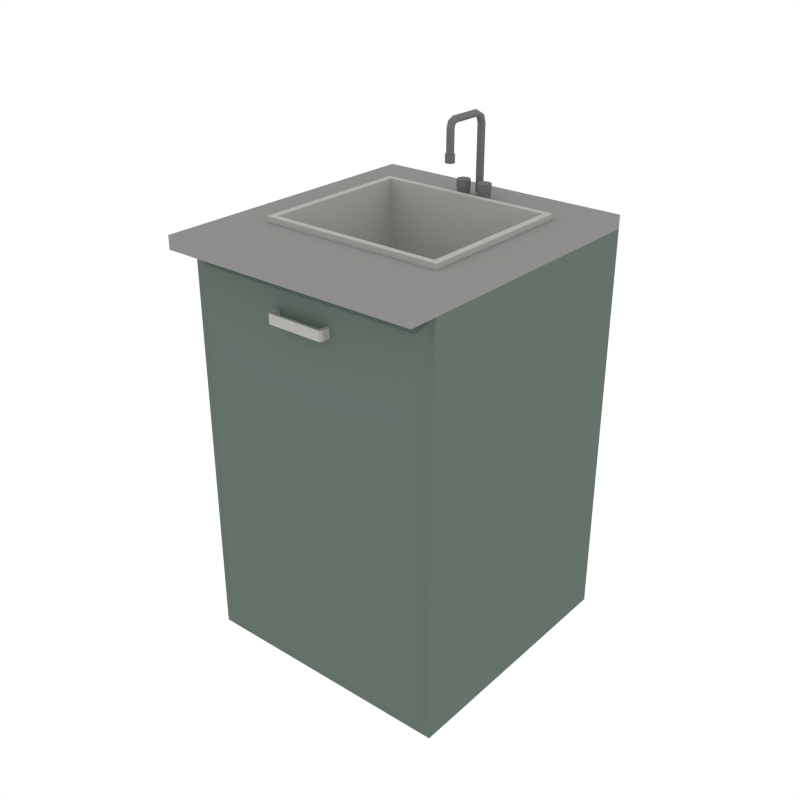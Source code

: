 # Source: Kitchen_Sink.blend  (saved by Blender 2.79.0; exported with 4.5.12 LTS)
import bpy
from mathutils import Matrix  # noqa: F401  (used for matrix-valued properties, if any)

bpy.ops.wm.read_factory_settings(use_empty=True)
scene = bpy.context.scene
scene.name = 'Scene'

# ---- collections
col_collection_1 = bpy.data.collections.new('Collection 1'); scene.collection.children.link(col_collection_1)

# ---- materials (node trees are filled in below, after node groups)
mat_kitchen = bpy.data.materials.new('Kitchen')
mat_kitchen.alpha_threshold = 0.0
mat_kitchen.diffuse_color = (0.1297, 0.1679, 0.1446, 1.0)
mat_kitchen.roughness = 0.5
mat_white = bpy.data.materials.new('White')
mat_white.alpha_threshold = 0.0
mat_white.diffuse_color = (0.448, 0.4433, 0.4294, 1.0)
mat_white.roughness = 0.5
mat_lightmetal = bpy.data.materials.new('LightMetal')
mat_lightmetal.alpha_threshold = 0.0
mat_lightmetal.diffuse_color = (0.1734, 0.1734, 0.1734, 1.0)
mat_lightmetal.roughness = 0.5
mat_glass = bpy.data.materials.new('Glass')
mat_glass.alpha_threshold = 0.0
mat_glass.roughness = 0.5
mat_kitchentop = bpy.data.materials.new('KitchenTop')
mat_kitchentop.alpha_threshold = 0.0
mat_kitchentop.diffuse_color = (0.2738, 0.271, 0.2627, 1.0)
mat_kitchentop.roughness = 0.5

# ---- material node trees
mat_glass.use_nodes = True; mat_glass.node_tree.nodes.clear()
_N = mat_glass.node_tree.nodes; _L = mat_glass.node_tree.links
n0 = _N.new('ShaderNodeOutputMaterial'); n0.name = 'Material Output'; n0.location = (300, 300)
n1 = _N.new('ShaderNodeBsdfTransparent'); n1.name = 'Transparent BSDF'; n1.location = (10, 300)
n1.inputs[0].default_value = (0.3094, 0.5835, 0.8, 1.0)
_L.new(n1.outputs[0], n0.inputs[0])
n0.is_active_output = True

# ---- world
world_world = bpy.data.worlds.new('World'); scene.world = world_world
world_world.color = (1.0, 1.0, 1.0)
world_world.use_sun_shadow = False
world_world.sun_shadow_jitter_overblur = 0.0
world_world.cycles.sampling_method = 'NONE'
world_world.cycles.sample_map_resolution = 256

# ---- meshes
me_cube_067 = bpy.data.meshes.new('Cube.067')
me_cube_067.from_pydata([(-0.5054, -0.5054, 5.105e-10), (-0.5054, 0.5054, 5.105e-10), (0.5054, -0.5054, 5.105e-10), (0.5054, 0.5054, 5.105e-10), (-0.5054, -0.5054, 1.564), (-0.5054, 0.5054, 1.564), (0.5054, 0.5054, 1.564), (0.5054, -0.5054, 1.564), (0.4801, -0.5054, 0.02858), (-0.4801, -0.5054, 0.02858), (0.4801, -0.5054, 1.539), (-0.4801, -0.5054, 1.539), (0.4479, -0.5259, 0.06508), (-0.4479, -0.5259, 0.06508), (0.4479, -0.5259, 1.502), (-0.4479, -0.5259, 1.502), (-0.114, -0.5126, 1.395), (-0.114, -0.5126, 1.432), (-0.09901, -0.5126, 1.432), (-0.09901, -0.5126, 1.395), (-0.114, -0.5562, 1.395), (-0.114, -0.5562, 1.432), (-0.09901, -0.5562, 1.432), (-0.09901, -0.5562, 1.395), (-0.1079, -0.5661, 1.395), (-0.1079, -0.5661, 1.432), (-0.09901, -0.5661, 1.432), (-0.09901, -0.5661, 1.395), (0.114, -0.5126, 1.395), (0.114, -0.5126, 1.432), (0.09901, -0.5126, 1.432), (0.09901, -0.5126, 1.395), (0.114, -0.5562, 1.395), (0.114, -0.5562, 1.432), (0.09901, -0.5562, 1.432), (0.09901, -0.5562, 1.395), (0.1079, -0.5661, 1.395), (0.1079, -0.5661, 1.432), (0.09901, -0.5661, 1.432), (0.09901, -0.5661, 1.395), (-0.3515, -0.304, 1.564), (-0.3515, 0.304, 1.564), (0.3515, 0.304, 1.564), (0.3515, -0.304, 1.564), (-0.3182, -0.2752, 1.163), (-0.3182, 0.2752, 1.163), (0.3182, 0.2752, 1.163), (0.3182, -0.2752, 1.163), (-0.5054, -0.5054, 1.614), (-0.5054, 0.5054, 1.614), (0.5054, 0.5054, 1.614), (0.5054, -0.5054, 1.614), (-0.3515, -0.304, 1.614), (-0.3515, 0.304, 1.614), (0.3515, 0.304, 1.614), (0.3515, -0.304, 1.614), (0.5054, -0.615, 1.564), (-0.5054, -0.615, 1.564), (0.5054, -0.615, 1.614), (-0.5054, -0.615, 1.614), (-0.332, -0.2921, 1.216), (-0.3577, -0.3147, 1.634), (-0.332, 0.2921, 1.216), (-0.3577, 0.3147, 1.634), (0.332, -0.2921, 1.216), (0.3577, -0.3147, 1.634), (0.332, 0.2921, 1.216), (0.3577, 0.3147, 1.634), (-0.3319, -0.2919, 1.634), (-0.3319, 0.2919, 1.634), (0.3319, 0.2919, 1.634), (0.3319, -0.2919, 1.634), (-0.2959, -0.2603, 1.234), (-0.2959, 0.2603, 1.234), (0.2959, 0.2603, 1.234), (0.2959, -0.2603, 1.234), (0.04567, 0.3778, 1.621), (0.04567, 0.3778, 1.643), (0.06262, 0.3708, 1.621), (0.06262, 0.3708, 1.643), (0.06964, 0.3538, 1.621), (0.06964, 0.3538, 1.643), (0.06262, 0.3369, 1.621), (0.06262, 0.3369, 1.643), (0.04567, 0.3298, 1.621), (0.04567, 0.3298, 1.643), (0.02872, 0.3369, 1.621), (0.02872, 0.3369, 1.643), (0.0217, 0.3538, 1.621), (0.0217, 0.3538, 1.643), (0.02872, 0.3708, 1.621), (0.02872, 0.3708, 1.643), (0.06391, 0.3721, 1.643), (0.04567, 0.3796, 1.643), (0.07146, 0.3538, 1.643), (0.06391, 0.3356, 1.643), (0.04567, 0.328, 1.643), (0.02743, 0.3356, 1.643), (0.01988, 0.3538, 1.643), (0.02743, 0.3721, 1.643), (0.06391, 0.3721, 1.672), (0.04567, 0.3796, 1.672), (0.07146, 0.3538, 1.672), (0.06391, 0.3356, 1.672), (0.04567, 0.328, 1.672), (0.02743, 0.3356, 1.672), (0.01988, 0.3538, 1.672), (0.02743, 0.3721, 1.672), (-0.04567, 0.3778, 1.621), (-0.04567, 0.3778, 1.643), (-0.06262, 0.3708, 1.621), (-0.06262, 0.3708, 1.643), (-0.06964, 0.3538, 1.621), (-0.06964, 0.3538, 1.643), (-0.06262, 0.3369, 1.621), (-0.06262, 0.3369, 1.643), (-0.04567, 0.3298, 1.621), (-0.04567, 0.3298, 1.643), (-0.02872, 0.3369, 1.621), (-0.02872, 0.3369, 1.643), (-0.0217, 0.3538, 1.621), (-0.0217, 0.3538, 1.643), (-0.02872, 0.3708, 1.621), (-0.02872, 0.3708, 1.643), (-0.06391, 0.3721, 1.643), (-0.04567, 0.3796, 1.643), (-0.07146, 0.3538, 1.643), (-0.06391, 0.3356, 1.643), (-0.04567, 0.328, 1.643), (-0.02743, 0.3356, 1.643), (-0.01988, 0.3538, 1.643), (-0.02743, 0.3721, 1.643), (-0.06391, 0.3721, 1.672), (-0.04567, 0.3796, 1.672), (-0.07146, 0.3538, 1.672), (-0.06391, 0.3356, 1.672), (-0.04567, 0.328, 1.672), (-0.02743, 0.3356, 1.672), (-0.01988, 0.3538, 1.672), (-0.02743, 0.3721, 1.672), (6.093e-07, 0.3733, 1.871), (6.093e-07, 0.3733, 1.625), (-0.01012, 0.3775, 1.871), (-0.01012, 0.3775, 1.625), (-0.01432, 0.3876, 1.871), (-0.01432, 0.3876, 1.625), (-0.01012, 0.3977, 1.871), (-0.01012, 0.3977, 1.625), (6.105e-07, 0.4019, 1.871), (6.105e-07, 0.4019, 1.625), (0.01013, 0.3977, 1.871), (0.01013, 0.3977, 1.625), (0.01432, 0.3876, 1.871), (0.01432, 0.3876, 1.625), (0.01013, 0.3775, 1.871), (0.01013, 0.3775, 1.625), (6.093e-07, 0.3664, 1.89), (-0.01012, 0.3701, 1.892), (-0.01432, 0.3791, 1.896), (-0.01012, 0.3881, 1.901), (6.105e-07, 0.3918, 1.903), (0.01013, 0.3881, 1.901), (0.01432, 0.3791, 1.896), (0.01013, 0.3701, 1.892), (6.09e-07, 0.354, 1.896), (-0.01012, 0.3539, 1.9), (-0.01432, 0.3535, 1.91), (-0.01012, 0.3532, 1.92), (6.103e-07, 0.3531, 1.924), (0.01013, 0.3532, 1.92), (0.01432, 0.3535, 1.91), (0.01013, 0.3539, 1.9), (6.09e-07, 0.2343, 1.896), (-0.01012, 0.2342, 1.9), (-0.01432, 0.2338, 1.91), (-0.01012, 0.2335, 1.92), (6.103e-07, 0.2333, 1.924), (0.01013, 0.2335, 1.92), (0.01432, 0.2338, 1.91), (0.01013, 0.2342, 1.9), (6.09e-07, 0.2274, 1.892), (-0.01012, 0.2243, 1.895), (-0.01432, 0.2168, 1.902), (-0.01012, 0.2094, 1.909), (6.103e-07, 0.2063, 1.912), (0.01013, 0.2094, 1.909), (0.01432, 0.2168, 1.902), (0.01013, 0.2243, 1.895), (6.09e-07, 0.2243, 1.885), (-0.01012, 0.2203, 1.885), (-0.01432, 0.2107, 1.885), (-0.01012, 0.2011, 1.885), (6.103e-07, 0.1971, 1.885), (0.01013, 0.2011, 1.885), (0.01432, 0.2107, 1.885), (0.01013, 0.2203, 1.885), (6.09e-07, 0.2243, 1.797), (-0.01012, 0.2203, 1.797), (-0.01432, 0.2107, 1.797), (-0.01012, 0.2011, 1.797), (6.103e-07, 0.1971, 1.797), (0.01013, 0.2011, 1.797), (0.01432, 0.2107, 1.797), (0.01013, 0.2203, 1.797), (6.089e-07, 0.2276, 1.797), (-0.01263, 0.2227, 1.797), (-0.01786, 0.2107, 1.797), (-0.01263, 0.1987, 1.797), (6.104e-07, 0.1938, 1.797), (0.01263, 0.1987, 1.797), (0.01786, 0.2107, 1.797), (0.01263, 0.2227, 1.797), (6.089e-07, 0.2276, 1.766), (-0.01263, 0.2227, 1.766), (-0.01786, 0.2107, 1.766), (-0.01263, 0.1987, 1.766), (6.104e-07, 0.1938, 1.766), (0.01263, 0.1987, 1.766), (0.01786, 0.2107, 1.766), (0.01263, 0.2227, 1.766), (6.09e-07, 0.225, 1.766), (-0.01071, 0.2208, 1.766), (-0.01515, 0.2107, 1.766), (-0.01071, 0.2006, 1.766), (6.103e-07, 0.1964, 1.766), (0.01071, 0.2006, 1.766), (0.01515, 0.2107, 1.766), (0.01071, 0.2208, 1.766), (6.09e-07, 0.225, 1.777), (-0.01071, 0.2208, 1.777), (-0.01515, 0.2107, 1.777), (-0.01071, 0.2006, 1.777), (6.103e-07, 0.1964, 1.777), (0.01071, 0.2006, 1.777), (0.01515, 0.2107, 1.777), (0.01071, 0.2208, 1.777)], [], [(0, 2, 8, 9), (7, 6, 50, 51), (3, 1, 5, 6), (2, 3, 6, 7), (1, 0, 4, 5), (11, 9, 13, 15), (2, 7, 10, 8), (4, 0, 9, 11), (7, 4, 11, 10), (13, 12, 14, 15), (10, 11, 15, 14), (8, 10, 14, 12), (9, 8, 12, 13), (0, 1, 3, 2), (27, 26, 25, 24), (20, 23, 27, 24), (18, 17, 21, 22), (19, 18, 22, 23), (16, 19, 23, 20), (17, 16, 20, 21), (21, 20, 24, 25), (22, 21, 25, 26), (39, 27, 23, 35), (38, 26, 27, 39), (34, 22, 26, 38), (39, 36, 37, 38), (32, 36, 39, 35), (30, 34, 33, 29), (31, 35, 34, 30), (28, 32, 35, 31), (29, 33, 32, 28), (33, 37, 36, 32), (34, 38, 37, 33), (35, 23, 22, 34), (43, 42, 46, 47), (40, 41, 53, 52), (46, 45, 44, 47), (41, 40, 44, 45), (40, 43, 47, 44), (42, 41, 45, 46), (6, 5, 49, 50), (50, 49, 53, 54), (51, 50, 54, 55), (49, 48, 52, 53), (48, 51, 55, 52), (41, 42, 54, 53), (42, 43, 55, 54), (43, 40, 52, 55), (5, 4, 48, 49), (57, 56, 58, 59), (4, 7, 56, 57), (7, 51, 58, 56), (51, 48, 59, 58), (48, 4, 57, 59), (60, 61, 63, 62), (62, 63, 67, 66), (66, 67, 65, 64), (64, 65, 61, 60), (62, 66, 64, 60), (67, 63, 69, 70), (71, 70, 74, 75), (65, 67, 70, 71), (63, 61, 68, 69), (61, 65, 71, 68), (74, 73, 72, 75), (69, 68, 72, 73), (68, 71, 75, 72), (70, 69, 73, 74), (76, 77, 79, 78), (78, 79, 81, 80), (80, 81, 83, 82), (82, 83, 85, 84), (84, 85, 87, 86), (86, 87, 89, 88), (77, 91, 99, 93), (88, 89, 91, 90), (90, 91, 77, 76), (76, 78, 80, 82, 84, 86, 88, 90), (99, 98, 106, 107), (79, 77, 93, 92), (83, 81, 94, 95), (89, 87, 97, 98), (85, 83, 95, 96), (91, 89, 98, 99), (81, 79, 92, 94), (87, 85, 96, 97), (100, 101, 107, 106, 105, 104, 103, 102), (97, 96, 104, 105), (95, 94, 102, 103), (92, 93, 101, 100), (93, 99, 107, 101), (98, 97, 105, 106), (96, 95, 103, 104), (94, 92, 100, 102), (108, 110, 111, 109), (110, 112, 113, 111), (112, 114, 115, 113), (114, 116, 117, 115), (116, 118, 119, 117), (118, 120, 121, 119), (109, 125, 131, 123), (120, 122, 123, 121), (122, 108, 109, 123), (108, 122, 120, 118, 116, 114, 112, 110), (131, 139, 138, 130), (111, 124, 125, 109), (115, 127, 126, 113), (121, 130, 129, 119), (117, 128, 127, 115), (123, 131, 130, 121), (113, 126, 124, 111), (119, 129, 128, 117), (132, 134, 135, 136, 137, 138, 139, 133), (129, 137, 136, 128), (127, 135, 134, 126), (124, 132, 133, 125), (125, 133, 139, 131), (130, 138, 137, 129), (128, 136, 135, 127), (126, 134, 132, 124), (140, 142, 143, 141), (142, 144, 145, 143), (144, 146, 147, 145), (146, 148, 149, 147), (148, 150, 151, 149), (150, 152, 153, 151), (143, 145, 147, 149, 151, 153, 155, 141), (152, 154, 155, 153), (154, 140, 141, 155), (146, 159, 160, 148), (162, 170, 171, 163), (152, 162, 163, 154), (142, 157, 158, 144), (148, 160, 161, 150), (154, 163, 156, 140), (140, 156, 157, 142), (144, 158, 159, 146), (150, 161, 162, 152), (169, 177, 178, 170), (160, 168, 169, 161), (158, 166, 167, 159), (156, 164, 165, 157), (163, 171, 164, 156), (161, 169, 170, 162), (159, 167, 168, 160), (157, 165, 166, 158), (172, 180, 181, 173), (167, 175, 176, 168), (165, 173, 174, 166), (170, 178, 179, 171), (168, 176, 177, 169), (166, 174, 175, 167), (164, 172, 173, 165), (171, 179, 172, 164), (186, 194, 195, 187), (179, 187, 180, 172), (177, 185, 186, 178), (175, 183, 184, 176), (173, 181, 182, 174), (178, 186, 187, 179), (176, 184, 185, 177), (174, 182, 183, 175), (189, 197, 198, 190), (184, 192, 193, 185), (182, 190, 191, 183), (180, 188, 189, 181), (187, 195, 188, 180), (185, 193, 194, 186), (183, 191, 192, 184), (181, 189, 190, 182), (203, 211, 204, 196), (194, 202, 203, 195), (192, 200, 201, 193), (190, 198, 199, 191), (188, 196, 197, 189), (195, 203, 196, 188), (193, 201, 202, 194), (191, 199, 200, 192), (206, 214, 215, 207), (201, 209, 210, 202), (199, 207, 208, 200), (197, 205, 206, 198), (202, 210, 211, 203), (200, 208, 209, 201), (198, 206, 207, 199), (196, 204, 205, 197), (218, 226, 227, 219), (204, 212, 213, 205), (211, 219, 212, 204), (209, 217, 218, 210), (207, 215, 216, 208), (205, 213, 214, 206), (210, 218, 219, 211), (208, 216, 217, 209), (223, 231, 232, 224), (216, 224, 225, 217), (214, 222, 223, 215), (212, 220, 221, 213), (219, 227, 220, 212), (217, 225, 226, 218), (215, 223, 224, 216), (213, 221, 222, 214), (228, 235, 234, 233, 232, 231, 230, 229), (221, 229, 230, 222), (226, 234, 235, 227), (224, 232, 233, 225), (222, 230, 231, 223), (220, 228, 229, 221), (227, 235, 228, 220), (225, 233, 234, 226)])
me_cube_067.polygons.foreach_set('material_index', [0, 4, 0, 0, 0, 0, 0, 0, 0, 0, 0, 0, 0, 0, 1, 1, 1, 1, 1, 1, 1, 1, 1, 1, 1, 1, 1, 1, 1, 1, 1, 1, 1, 1, 0, 0, 0, 0, 0, 0, 4, 4, 4, 4, 4, 0, 0, 0, 4, 4, 0, 4, 4, 4, 1, 1, 1, 1, 1, 1, 1, 1, 1, 1, 1, 1, 1, 1, 2, 2, 2, 2, 2, 2, 2, 2, 2, 2, 2, 2, 2, 2, 2, 2, 2, 2, 2, 2, 2, 2, 2, 2, 2, 2, 2, 2, 2, 2, 2, 2, 2, 2, 2, 2, 2, 2, 2, 2, 2, 2, 2, 2, 2, 2, 2, 2, 2, 2, 2, 2, 2, 2, 2, 2, 2, 2, 2, 2, 2, 2, 2, 2, 2, 2, 2, 2, 2, 2, 2, 2, 2, 2, 2, 2, 2, 2, 2, 2, 2, 2, 2, 2, 2, 2, 2, 2, 2, 2, 2, 2, 2, 2, 2, 2, 2, 2, 2, 2, 2, 2, 2, 2, 2, 2, 2, 2, 2, 2, 2, 2, 2, 2, 2, 2, 2, 2, 2, 2, 2, 2, 2, 2, 2, 2, 2, 2, 2, 2, 2, 2, 2, 2, 2, 2, 2, 2, 2, 2, 2, 2])
me_cube_067.materials.append(mat_kitchen)
me_cube_067.materials.append(mat_white)
me_cube_067.materials.append(mat_lightmetal)
me_cube_067.materials.append(mat_glass)
me_cube_067.materials.append(mat_kitchentop)
me_cube_067.use_remesh_preserve_volume = False
me_cube_067.use_remesh_preserve_attributes = False
me_cube_067.use_mirror_vertex_groups = False
me_cube_067.update()

# ---- objects
ob_kitchen_sink = bpy.data.objects.new('Kitchen_Sink', me_cube_067)

# ---- transforms, parenting, visibility, modifiers, constraints
ob_kitchen_sink.location = (0.0, 0.0, 0.0)
ob_kitchen_sink.lineart.crease_threshold = 0.0

# ---- collection membership
col_collection_1.objects.link(ob_kitchen_sink)

# ---- scene / render settings (as saved in the file)
scene.frame_start = 1; scene.frame_end = 250; scene.frame_set(0)
scene.render.engine = 'CYCLES'
scene.render.resolution_x = 1000
scene.render.resolution_y = 1000
scene.render.dither_intensity = 0.0
scene.cycles.samples = 200
scene.cycles.sampling_pattern = 'TABULATED_SOBOL'
scene.cycles.light_sampling_threshold = 0.0
scene.cycles.use_adaptive_sampling = False
scene.cycles.use_light_tree = False
scene.cycles.caustics_reflective = False
scene.cycles.caustics_refractive = False
scene.cycles.blur_glossy = 0.0
scene.cycles.max_bounces = 2
scene.cycles.pixel_filter_type = 'GAUSSIAN'
scene.cycles.sample_clamp_indirect = 0.0
scene.view_settings.view_transform = 'Standard'
bpy.context.view_layer.update()

# ---- added for rendering (the .blend has no active camera): camera
cam_auto = bpy.data.cameras.new('AutoCamera')
cam_auto.lens = 50.0
cam_auto.sensor_width = 36.0
cam_auto.clip_end = 1000.0
ob_auto_camera = bpy.data.objects.new('AutoCamera', cam_auto)
scene.collection.objects.link(ob_auto_camera)
ob_auto_camera.location = (2.26262, -2.76995, 2.7723)
ob_auto_camera.rotation_euler = (1.09748, -7.21219e-08, 0.694738)
scene.camera = ob_auto_camera
bpy.context.view_layer.update()
